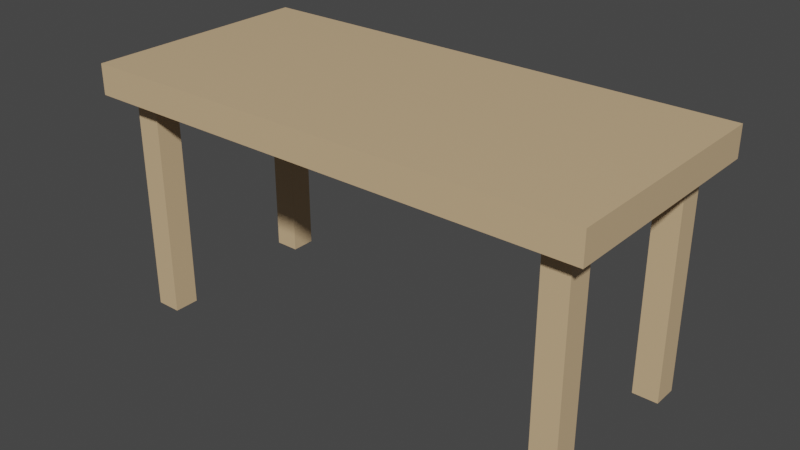 # Source: Table_Model.blend  (saved by Blender 2.82.7; exported with 4.5.12 LTS)
import bpy
from mathutils import Matrix  # noqa: F401  (used for matrix-valued properties, if any)

bpy.ops.wm.read_factory_settings(use_empty=True)
scene = bpy.context.scene
scene.name = 'Scene'

# ---- collections
col_collection = bpy.data.collections.new('Collection'); scene.collection.children.link(col_collection)

# ---- materials (node trees are filled in below, after node groups)
mat_wood = bpy.data.materials.new('Wood')
mat_wood.alpha_threshold = 0.0
mat_wood.use_transparent_shadow = False
mat_wood.line_color = (0.0, 0.0, 0.0, 1.0)

# ---- material node trees
mat_wood.use_nodes = True; mat_wood.node_tree.nodes.clear()
_N = mat_wood.node_tree.nodes; _L = mat_wood.node_tree.links
n0 = _N.new('ShaderNodeOutputMaterial'); n0.name = 'Material Output'; n0.location = (300, 300)
n1 = _N.new('ShaderNodeBsdfPrincipled'); n1.name = 'Principled BSDF'; n1.location = (10, 300)
n1.distribution = 'GGX'
n1.subsurface_method = 'BURLEY'
n1.inputs[0].default_value = (0.6445, 0.4564, 0.2623, 1.0)
n1.inputs[2].default_value = 0.4
n1.inputs[3].default_value = 1.45
n1.inputs[27].default_value = (0.0, 0.0, 0.0, 1.0)
n1.inputs[28].default_value = 1.0
_L.new(n1.outputs[0], n0.inputs[0])
n0.is_active_output = True

# ---- world
world_world = bpy.data.worlds.new('World'); scene.world = world_world
world_world.use_nodes = True; world_world.node_tree.nodes.clear()
_N = world_world.node_tree.nodes; _L = world_world.node_tree.links
n0 = _N.new('ShaderNodeOutputWorld'); n0.name = 'World Output'; n0.location = (300, 300)
n1 = _N.new('ShaderNodeBackground'); n1.name = 'Background'; n1.location = (10, 300)
n1.inputs[0].default_value = (0.05088, 0.05088, 0.05088, 1.0)
_L.new(n1.outputs[0], n0.inputs[0])
n0.is_active_output = True
world_world.color = (0.05088, 0.05088, 0.05088)
world_world.use_sun_shadow = False
world_world.sun_shadow_jitter_overblur = 0.0

# ---- meshes
me_cube_001 = bpy.data.meshes.new('Cube.001')
me_cube_001.from_pydata([(-1.0, 0.8812, 0.4611), (-1.0, 1.0, 0.4611), (-1.0, 0.8812, -0.4611), (-1.0, 1.0, -0.4611), (1.0, 0.8812, 0.4611), (1.0, 1.0, 0.4611), (1.0, 0.8812, -0.4611), (1.0, 1.0, -0.4611)], [], [(0, 1, 3, 2), (2, 3, 7, 6), (6, 7, 5, 4), (4, 5, 1, 0), (2, 6, 4, 0), (7, 3, 1, 5)])
_uv = me_cube_001.uv_layers.new(name='UVMap')
_uv.uv.foreach_set('vector', [0.375, 0.0, 0.625, 0.0, 0.625, 0.25, 0.375, 0.25, 0.375, 0.25, 0.625, 0.25, 0.625, 0.5, 0.375, 0.5, 0.375, 0.5, 0.625, 0.5, 0.625, 0.75, 0.375, 0.75, 0.375, 0.75, 0.625, 0.75, 0.625, 1.0, 0.375, 1.0, 0.125, 0.5, 0.375, 0.5, 0.375, 0.75, 0.125, 0.75, 0.625, 0.5, 0.875, 0.5, 0.875, 0.75, 0.625, 0.75])
me_cube_001.materials.append(mat_wood)
me_cube_001.use_remesh_fix_poles = True
me_cube_001.use_remesh_preserve_attributes = False
me_cube_001.use_mirror_y = True
me_cube_001.use_mirror_vertex_groups = False
me_cube_001.update()
me_cube_002 = bpy.data.meshes.new('Cube.002')
me_cube_002.from_pydata([(-0.05, -0.5038, 0.006256), (-0.05, 0.3996, 0.006256), (-0.05, -0.5038, -0.006256), (-0.05, 0.3996, -0.006256), (0.05, -0.5038, 0.006256), (0.05, 0.3996, 0.006256), (0.05, -0.5038, -0.006256), (0.05, 0.3996, -0.006256)], [], [(0, 1, 3, 2), (2, 3, 7, 6), (6, 7, 5, 4), (4, 5, 1, 0), (2, 6, 4, 0), (7, 3, 1, 5)])
_uv = me_cube_002.uv_layers.new(name='UVMap')
_uv.uv.foreach_set('vector', [0.375, 0.0, 0.625, 0.0, 0.625, 0.25, 0.375, 0.25, 0.375, 0.25, 0.625, 0.25, 0.625, 0.5, 0.375, 0.5, 0.375, 0.5, 0.625, 0.5, 0.625, 0.75, 0.375, 0.75, 0.375, 0.75, 0.625, 0.75, 0.625, 1.0, 0.375, 1.0, 0.125, 0.5, 0.375, 0.5, 0.375, 0.75, 0.125, 0.75, 0.625, 0.5, 0.875, 0.5, 0.875, 0.75, 0.625, 0.75])
me_cube_002.materials.append(mat_wood)
me_cube_002.use_remesh_fix_poles = True
me_cube_002.use_remesh_preserve_attributes = False
me_cube_002.use_mirror_vertex_groups = False
me_cube_002.update()
me_cube_003 = bpy.data.meshes.new('Cube.003')
me_cube_003.from_pydata([(-0.05, -0.5038, 0.006256), (-0.05, 0.3996, 0.006256), (-0.05, -0.5038, -0.006256), (-0.05, 0.3996, -0.006256), (0.05, -0.5038, 0.006256), (0.05, 0.3996, 0.006256), (0.05, -0.5038, -0.006256), (0.05, 0.3996, -0.006256)], [], [(0, 1, 3, 2), (2, 3, 7, 6), (6, 7, 5, 4), (4, 5, 1, 0), (2, 6, 4, 0), (7, 3, 1, 5)])
_uv = me_cube_003.uv_layers.new(name='UVMap')
_uv.uv.foreach_set('vector', [0.375, 0.0, 0.625, 0.0, 0.625, 0.25, 0.375, 0.25, 0.375, 0.25, 0.625, 0.25, 0.625, 0.5, 0.375, 0.5, 0.375, 0.5, 0.625, 0.5, 0.625, 0.75, 0.375, 0.75, 0.375, 0.75, 0.625, 0.75, 0.625, 1.0, 0.375, 1.0, 0.125, 0.5, 0.375, 0.5, 0.375, 0.75, 0.125, 0.75, 0.625, 0.5, 0.875, 0.5, 0.875, 0.75, 0.625, 0.75])
me_cube_003.materials.append(mat_wood)
me_cube_003.use_remesh_fix_poles = True
me_cube_003.use_remesh_preserve_attributes = False
me_cube_003.use_mirror_vertex_groups = False
me_cube_003.update()
me_cube_005 = bpy.data.meshes.new('Cube.005')
me_cube_005.from_pydata([(-0.05, -0.5038, 0.006256), (-0.05, 0.3996, 0.006256), (-0.05, -0.5038, -0.006256), (-0.05, 0.3996, -0.006256), (0.05, -0.5038, 0.006256), (0.05, 0.3996, 0.006256), (0.05, -0.5038, -0.006256), (0.05, 0.3996, -0.006256)], [], [(0, 1, 3, 2), (2, 3, 7, 6), (6, 7, 5, 4), (4, 5, 1, 0), (2, 6, 4, 0), (7, 3, 1, 5)])
_uv = me_cube_005.uv_layers.new(name='UVMap')
_uv.uv.foreach_set('vector', [0.375, 0.0, 0.625, 0.0, 0.625, 0.25, 0.375, 0.25, 0.375, 0.25, 0.625, 0.25, 0.625, 0.5, 0.375, 0.5, 0.375, 0.5, 0.625, 0.5, 0.625, 0.75, 0.375, 0.75, 0.375, 0.75, 0.625, 0.75, 0.625, 1.0, 0.375, 1.0, 0.125, 0.5, 0.375, 0.5, 0.375, 0.75, 0.125, 0.75, 0.625, 0.5, 0.875, 0.5, 0.875, 0.75, 0.625, 0.75])
me_cube_005.materials.append(mat_wood)
me_cube_005.use_remesh_fix_poles = True
me_cube_005.use_remesh_preserve_attributes = False
me_cube_005.use_mirror_vertex_groups = False
me_cube_005.update()
me_cube_004 = bpy.data.meshes.new('Cube.004')
me_cube_004.from_pydata([(-0.05, -0.5038, 0.006256), (-0.05, 0.3996, 0.006256), (-0.05, -0.5038, -0.006256), (-0.05, 0.3996, -0.006256), (0.05, -0.5038, 0.006256), (0.05, 0.3996, 0.006256), (0.05, -0.5038, -0.006256), (0.05, 0.3996, -0.006256)], [], [(0, 1, 3, 2), (2, 3, 7, 6), (6, 7, 5, 4), (4, 5, 1, 0), (2, 6, 4, 0), (7, 3, 1, 5)])
_uv = me_cube_004.uv_layers.new(name='UVMap')
_uv.uv.foreach_set('vector', [0.375, 0.0, 0.625, 0.0, 0.625, 0.25, 0.375, 0.25, 0.375, 0.25, 0.625, 0.25, 0.625, 0.5, 0.375, 0.5, 0.375, 0.5, 0.625, 0.5, 0.625, 0.75, 0.375, 0.75, 0.375, 0.75, 0.625, 0.75, 0.625, 1.0, 0.375, 1.0, 0.125, 0.5, 0.375, 0.5, 0.375, 0.75, 0.125, 0.75, 0.625, 0.5, 0.875, 0.5, 0.875, 0.75, 0.625, 0.75])
me_cube_004.materials.append(mat_wood)
me_cube_004.use_remesh_fix_poles = True
me_cube_004.use_remesh_preserve_attributes = False
me_cube_004.use_mirror_vertex_groups = False
me_cube_004.update()

# ---- objects
ob_surface = bpy.data.objects.new('Surface', me_cube_001)
ob_leg_front_left = bpy.data.objects.new('Leg.Front.Left', me_cube_002)
ob_leg_back_left = bpy.data.objects.new('Leg.Back.Left', me_cube_003)
ob_leg_front_right = bpy.data.objects.new('Leg.Front.Right', me_cube_005)
ob_leg_back_right = bpy.data.objects.new('Leg.Back.Right', me_cube_004)

# ---- transforms, parenting, visibility, modifiers, constraints
ob_surface.location = (-9.313e-10, 0.0, 8.941e-08)
ob_surface.rotation_euler = (1.571, -0.0, 0.0)
ob_surface.lineart.crease_threshold = 0.0
ob_surface.use_mesh_mirror_y = True
ob_leg_front_left.location = (-0.8751, -0.3276, 0.5038)
ob_leg_front_left.rotation_euler = (1.571, -0.0, 0.0)
ob_leg_front_left.scale = (1.0, 1.0, 7.993)
ob_leg_front_left.lineart.crease_threshold = 0.0
ob_leg_back_left.location = (-0.8751, 0.3314, 0.5038)
ob_leg_back_left.rotation_euler = (1.571, -0.0, 0.0)
ob_leg_back_left.scale = (1.0, 1.0, 7.993)
ob_leg_back_left.lineart.crease_threshold = 0.0
ob_leg_front_right.location = (0.8696, -0.3276, 0.5038)
ob_leg_front_right.rotation_euler = (1.571, -0.0, 0.0)
ob_leg_front_right.scale = (1.0, 1.0, 7.993)
ob_leg_front_right.lineart.crease_threshold = 0.0
ob_leg_back_right.location = (0.8696, 0.3314, 0.5038)
ob_leg_back_right.rotation_euler = (1.571, -0.0, 0.0)
ob_leg_back_right.scale = (1.0, 1.0, 7.993)
ob_leg_back_right.lineart.crease_threshold = 0.0

# ---- collection membership
col_collection.objects.link(ob_surface)
col_collection.objects.link(ob_leg_front_left)
col_collection.objects.link(ob_leg_back_left)
col_collection.objects.link(ob_leg_front_right)
col_collection.objects.link(ob_leg_back_right)

# ---- scene / render settings (as saved in the file)
scene.frame_start = 1; scene.frame_end = 250; scene.frame_set(1)
scene.render.engine = 'BLENDER_EEVEE_NEXT'
scene.cycles.use_denoising = False
scene.cycles.samples = 128
scene.cycles.sampling_pattern = 'TABULATED_SOBOL'
scene.cycles.use_adaptive_sampling = False
scene.cycles.use_light_tree = False
scene.view_settings.view_transform = 'Filmic'
bpy.context.view_layer.update()

# ---- added for rendering (the .blend has no active camera and no usable light): camera, sun
cam_auto = bpy.data.cameras.new('AutoCamera')
cam_auto.lens = 50.0
cam_auto.sensor_width = 36.0
cam_auto.clip_end = 1000.0
ob_auto_camera = bpy.data.objects.new('AutoCamera', cam_auto)
scene.collection.objects.link(ob_auto_camera)
ob_auto_camera.location = (2.23789, -2.68547, 2.29032)
ob_auto_camera.rotation_euler = (1.09748, -7.21219e-08, 0.694738)
scene.camera = ob_auto_camera
light_auto_sun = bpy.data.lights.new('AutoSun', 'SUN')
light_auto_sun.energy = 3.0
light_auto_sun.angle = 0.0523599
ob_auto_sun = bpy.data.objects.new('AutoSun', light_auto_sun)
scene.collection.objects.link(ob_auto_sun)
ob_auto_sun.rotation_euler = (0.872665, 0.174533, 0.523599)
bpy.context.view_layer.update()
